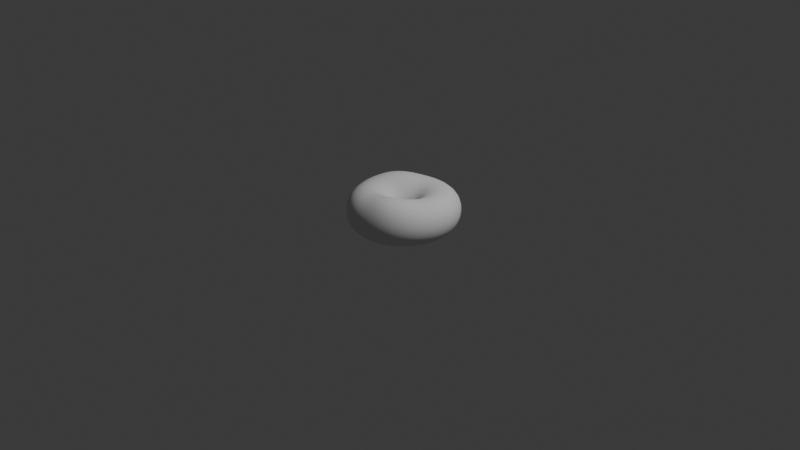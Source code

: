 # Source: Donut.blend  (saved by Blender 4.5.91; exported with 4.5.12 LTS)
import bpy
from mathutils import Matrix  # noqa: F401  (used for matrix-valued properties, if any)

bpy.ops.wm.read_factory_settings(use_empty=True)
scene = bpy.context.scene
scene.name = 'Scene'

# ---- collections
col_collection = bpy.data.collections.new('Collection'); scene.collection.children.link(col_collection)

# ---- world
world_world = bpy.data.worlds.new('World'); scene.world = world_world
world_world.use_nodes = True; world_world.node_tree.nodes.clear()
_N = world_world.node_tree.nodes; _L = world_world.node_tree.links
n0 = _N.new('ShaderNodeOutputWorld'); n0.name = 'World Output'; n0.location = (200, 100)
n1 = _N.new('ShaderNodeBackground'); n1.name = 'Background'; n1.location = (-200, 100)
n1.inputs[0].default_value = (0.05088, 0.05088, 0.05088, 1.0)
_L.new(n1.outputs[0], n0.inputs[0])
n0.is_active_output = True
world_world.color = (0.05088, 0.05088, 0.05088)
world_world.sun_shadow_jitter_overblur = 0.0

# ---- cameras
cam_camera = bpy.data.cameras.new('Camera')
cam_camera.clip_end = 100.0
cam_camera.ortho_scale = 7.314

# ---- lights
light_light = bpy.data.lights.new('Light', 'POINT')
light_light.energy = 1000.0
light_light.shadow_soft_size = 0.1

# ---- meshes
me_torus = bpy.data.meshes.new('Torus')
me_torus.from_pydata([(0.6405, 0.003739, -0.06251), (0.6248, 0.002193, 0.0526), (0.5563, -0.00215, 0.1445), (0.4449, -0.008736, 0.1848), (0.3237, -0.01686, 0.1614), (0.2356, -0.02123, 0.07686), (0.2069, -0.02166, -0.04551), (0.218, -0.01562, -0.1644), (0.2906, -0.008609, -0.2538), (0.4085, -0.003371, -0.2901), (0.5272, 0.000684, -0.2606), (0.6088, 0.003109, -0.1754), (0.638, 0.1008, -0.06116), (0.6235, 0.0945, 0.05407), (0.5564, 0.0765, 0.146), (0.4458, 0.0497, 0.1862), (0.3252, 0.02263, 0.1602), (0.2365, 0.00288, 0.07631), (0.2072, -0.004019, -0.04466), (0.2181, 0.007657, -0.1635), (0.2903, 0.03001, -0.2528), (0.4073, 0.05635, -0.2891), (0.5251, 0.08078, -0.2595), (0.6061, 0.09631, -0.1742), (0.6193, 0.194, -0.05956), (0.6065, 0.1832, 0.05577), (0.5429, 0.1521, 0.1476), (0.4364, 0.106, 0.1876), (0.3192, 0.05919, 0.1614), (0.2331, 0.02546, 0.07676), (0.2046, 0.01292, -0.04374), (0.2142, 0.03008, -0.1626), (0.283, 0.06729, -0.2519), (0.3958, 0.1139, -0.288), (0.5093, 0.1579, -0.2583), (0.5877, 0.186, -0.1728), (0.5847, 0.2806, -0.05778), (0.5744, 0.2656, 0.05764), (0.5163, 0.2225, 0.1494), (0.417, 0.1584, 0.1892), (0.3065, 0.0932, 0.1628), (0.2256, 0.04606, 0.07786), (0.1991, 0.02866, -0.04288), (0.2065, 0.05095, -0.1618), (0.269, 0.1021, -0.2509), (0.3741, 0.1677, -0.287), (0.4802, 0.2298, -0.257), (0.554, 0.2694, -0.1712), (0.5353, 0.3582, -0.0559), (0.5279, 0.3394, 0.05957), (0.4772, 0.2855, 0.1512), (0.3879, 0.2053, 0.1907), (0.2874, 0.1238, 0.1641), (0.2145, 0.06449, 0.07892), (0.1911, 0.0427, -0.04202), (0.1953, 0.06969, -0.161), (0.2488, 0.1336, -0.2501), (0.343, 0.216, -0.2859), (0.4386, 0.2943, -0.2556), (0.506, 0.3441, -0.1695), (0.4721, 0.4245, -0.05406), (0.4683, 0.4024, 0.06146), (0.4266, 0.3394, 0.153), (0.3501, 0.2456, 0.1921), (0.2625, 0.15, 0.1651), (0.2004, 0.08029, 0.07955), (0.1809, 0.05473, -0.04166), (0.1811, 0.08582, -0.161), (0.223, 0.1606, -0.2496), (0.3031, 0.2575, -0.285), (0.3855, 0.3496, -0.2543), (0.4448, 0.408, -0.1679), (0.3968, 0.4777, -0.05239), (0.397, 0.453, 0.06318), (0.3658, 0.3827, 0.1546), (0.3045, 0.2779, 0.1932), (0.2326, 0.1713, 0.1658), (0.184, 0.09303, 0.07939), (0.1693, 0.06449, -0.04229), (0.1645, 0.09884, -0.1614), (0.1922, 0.1825, -0.2494), (0.2557, 0.2911, -0.2843), (0.3223, 0.3941, -0.2531), (0.3718, 0.4594, -0.1664), (0.3111, 0.5165, -0.05102), (0.3156, 0.4899, 0.06458), (0.2962, 0.4142, 0.1559), (0.2522, 0.3016, 0.1941), (0.1983, 0.1869, 0.1662), (0.1655, 0.1022, 0.0789), (0.156, 0.07147, -0.04301), (0.1456, 0.1083, -0.162), (0.1573, 0.1987, -0.2493), (0.202, 0.3157, -0.2838), (0.2507, 0.4266, -0.2521), (0.2891, 0.497, -0.1652), (0.2172, 0.5402, -0.0501), (0.2262, 0.5123, 0.06552), (0.2195, 0.4334, 0.1568), (0.1946, 0.3159, 0.1947), (0.1608, 0.1961, 0.1666), (0.1454, 0.1076, 0.07825), (0.1415, 0.07544, -0.04375), (0.1251, 0.1138, -0.1627), (0.1196, 0.2085, -0.2495), (0.1433, 0.3307, -0.2835), (0.1725, 0.4463, -0.2515), (0.1987, 0.5199, -0.1643), (0.1175, 0.5481, -0.04973), (0.1309, 0.5198, 0.06587), (0.1377, 0.4399, 0.1572), (0.1334, 0.3202, 0.1955), (0.1227, 0.197, 0.1688), (0.1245, 0.1086, 0.07787), (0.1263, 0.07632, -0.04459), (0.1037, 0.1152, -0.1635), (0.0803, 0.2117, -0.2498), (0.08157, 0.3357, -0.2835), (0.09017, 0.4528, -0.2512), (0.103, 0.5275, -0.164), (0.01494, 0.5401, -0.04996), (0.03243, 0.5124, 0.06558), (0.05309, 0.433, 0.1576), (0.07231, 0.3107, 0.2003), (0.08502, 0.1895, 0.1726), (0.1034, 0.1052, 0.07786), (0.1107, 0.07403, -0.04531), (0.0818, 0.1126, -0.1642), (0.04045, 0.2081, -0.2502), (0.01849, 0.3307, -0.2837), (0.005987, 0.4459, -0.2513), (0.00489, 0.5197, -0.1641), (-0.08729, 0.5165, -0.05074), (-0.06588, 0.4898, 0.065), (-0.02897, 0.4083, 0.1629), (0.0128, 0.288, 0.2089), (0.04799, 0.1744, 0.1781), (0.08249, 0.09746, 0.07843), (0.0954, 0.06873, -0.04618), (0.06017, 0.106, -0.165), (0.001297, 0.198, -0.2509), (-0.04392, 0.3156, -0.2842), (-0.07739, 0.4259, -0.2518), (-0.09254, 0.4967, -0.1648), (-0.1857, 0.4776, -0.05196), (-0.1592, 0.4499, 0.06693), (-0.107, 0.3684, 0.1712), (-0.04504, 0.2545, 0.2203), (0.01204, 0.153, 0.1844), (0.06205, 0.08592, 0.07945), (0.08054, 0.0605, -0.04684), (0.03933, 0.09554, -0.1657), (-0.03612, 0.1816, -0.2516), (-0.1037, 0.291, -0.2849), (-0.1573, 0.3932, -0.2527), (-0.1861, 0.459, -0.1659), (-0.2767, 0.4243, -0.05349), (-0.2456, 0.3962, 0.06872), (-0.1813, 0.3181, 0.1795), (-0.1003, 0.2139, 0.2308), (-0.02227, 0.127, 0.19), (0.04276, 0.0712, 0.08025), (0.06666, 0.04967, -0.04752), (0.01981, 0.08163, -0.1663), (-0.07081, 0.1594, -0.2523), (-0.159, 0.2576, -0.2858), (-0.231, 0.3487, -0.2538), (-0.2724, 0.4076, -0.1672), (-0.3571, 0.358, -0.05519), (-0.3239, 0.3326, 0.06826), (-0.2501, 0.2622, 0.1826), (-0.1519, 0.1702, 0.2364), (-0.05412, 0.09812, 0.1932), (0.02494, 0.05388, 0.08083), (0.05401, 0.03652, -0.04796), (0.002255, 0.06472, -0.1669), (-0.1018, 0.1321, -0.253), (-0.2079, 0.2161, -0.2867), (-0.2962, 0.2936, -0.2551), (-0.3487, 0.3437, -0.1688), (-0.4241, 0.2805, -0.05695), (-0.3909, 0.2612, 0.06465), (-0.3107, 0.203, 0.1788), (-0.1983, 0.1262, 0.2343), (-0.08267, 0.06766, 0.1933), (0.009104, 0.0346, 0.08094), (0.04296, 0.02148, -0.04823), (-0.01293, 0.04525, -0.1673), (-0.128, 0.1005, -0.2536), (-0.2487, 0.1678, -0.2877), (-0.3504, 0.2292, -0.2565), (-0.4121, 0.269, -0.1704), (-0.4754, 0.1938, -0.05866), (-0.4427, 0.1819, 0.05948), (-0.3589, 0.1397, 0.1698), (-0.2365, 0.08098, 0.2262), (-0.1066, 0.03633, 0.1901), (-0.004076, 0.01397, 0.08035), (0.03384, 0.005017, -0.04837), (-0.02526, 0.02383, -0.1675), (-0.1487, 0.06549, -0.2542), (-0.2802, 0.1141, -0.2887), (-0.392, 0.1576, -0.2578), (-0.4606, 0.1856, -0.172), (-0.5092, 0.1006, -0.06023), (-0.4762, 0.09445, 0.05575), (-0.3916, 0.07102, 0.1593), (-0.2634, 0.03327, 0.2148), (-0.1244, 0.004307, 0.1843), (-0.01409, -0.007534, 0.07921), (0.02685, -0.01238, -0.0483), (-0.03429, 0.001095, -0.1676), (-0.1631, 0.02813, -0.2547), (-0.3012, 0.05645, -0.2896), (-0.4194, 0.08061, -0.2591), (-0.4924, 0.09608, -0.1734), (-0.5244, 0.00355, -0.06162), (-0.4912, 0.002083, 0.05348), (-0.4069, -0.003169, 0.1506), (-0.2776, -0.01731, 0.2029), (-0.135, -0.0284, 0.1772), (-0.02039, -0.02946, 0.07772), (0.02225, -0.03017, -0.04809), (-0.03965, -0.02226, -0.1677), (-0.1706, -0.01046, -0.2551), (-0.3111, -0.003277, -0.2905), (-0.4318, 0.0006769, -0.2602), (-0.5066, 0.002965, -0.1747), (-0.5206, -0.09425, -0.06276), (-0.4883, -0.09105, 0.05192), (-0.4044, -0.08177, 0.146), (-0.2788, -0.07045, 0.1929), (-0.1376, -0.06163, 0.1699), (-0.02244, -0.05138, 0.07599), (0.02037, -0.04783, -0.04786), (-0.04107, -0.04554, -0.1677), (-0.171, -0.04913, -0.2555), (-0.3095, -0.06331, -0.2912), (-0.4288, -0.07978, -0.2611), (-0.5027, -0.09086, -0.1757), (-0.4982, -0.1898, -0.06367), (-0.4677, -0.182, 0.05092), (-0.3866, -0.1593, 0.1431), (-0.2668, -0.1254, 0.1866), (-0.1322, -0.09501, 0.1637), (-0.01981, -0.07285, 0.07415), (0.02171, -0.06472, -0.04814), (-0.03835, -0.06799, -0.1679), (-0.1642, -0.08671, -0.2559), (-0.2966, -0.1218, -0.2919), (-0.4106, -0.1583, -0.2619), (-0.481, -0.1825, -0.1765), (-0.4579, -0.28, -0.06433), (-0.4299, -0.268, 0.05016), (-0.3549, -0.2324, 0.1418), (-0.243, -0.1794, 0.1835), (-0.1191, -0.1279, 0.1595), (-0.01279, -0.09339, 0.07275), (0.02617, -0.0804, -0.04871), (-0.03154, -0.08896, -0.1682), (-0.1504, -0.122, -0.2563), (-0.2729, -0.1769, -0.2924), (-0.3779, -0.2323, -0.2624), (-0.4423, -0.2689, -0.1771), (-0.4014, -0.3621, -0.06478), (-0.3765, -0.346, 0.04961), (-0.31, -0.2989, 0.1411), (-0.2098, -0.2285, 0.1817), (-0.09892, -0.159, 0.1574), (-0.002033, -0.1119, 0.07159), (0.03342, -0.09446, -0.0492), (-0.02091, -0.1078, -0.1685), (-0.13, -0.154, -0.2566), (-0.2391, -0.2269, -0.2929), (-0.3318, -0.2995, -0.2628), (-0.3881, -0.3475, -0.1775), (-0.3305, -0.4332, -0.06505), (-0.3093, -0.4138, 0.04924), (-0.2531, -0.3566, 0.1405), (-0.168, -0.2711, 0.181), (-0.0733, -0.186, 0.1561), (0.01178, -0.1281, 0.07107), (0.04324, -0.1065, -0.0496), (-0.006796, -0.1241, -0.1688), (-0.1038, -0.1817, -0.2569), (-0.1963, -0.2702, -0.2932), (-0.274, -0.3578, -0.2631), (-0.3202, -0.4157, -0.1778), (-0.2477, -0.4912, -0.06519), (-0.2305, -0.4689, 0.04901), (-0.1861, -0.4034, 0.1401), (-0.1187, -0.3058, 0.1805), (-0.04393, -0.2093, 0.1577), (0.02782, -0.1417, 0.07199), (0.05529, -0.1161, -0.04987), (0.01033, -0.1371, -0.1689), (-0.07248, -0.2041, -0.2571), (-0.1462, -0.3054, -0.2934), (-0.2063, -0.4053, -0.2633), (-0.2409, -0.4712, -0.1779), (-0.1558, -0.534, -0.06525), (-0.1429, -0.5097, 0.04888), (-0.1113, -0.4381, 0.1399), (-0.06375, -0.3329, 0.1822), (-0.01139, -0.2287, 0.1622), (0.04591, -0.1524, 0.07397), (0.06921, -0.123, -0.05001), (0.02991, -0.1466, -0.169), (-0.03712, -0.2206, -0.2573), (-0.0901, -0.3315, -0.2936), (-0.1311, -0.4403, -0.2634), (-0.1529, -0.5122, -0.178), (-0.05775, -0.5602, -0.06527), (-0.04916, -0.5347, 0.04882), (-0.03136, -0.4601, 0.1409), (-0.006025, -0.3543, 0.1898), (0.024, -0.2433, 0.1688), (0.06569, -0.1597, 0.07664), (0.08453, -0.127, -0.05), (0.05133, -0.1522, -0.169), (0.001184, -0.2307, -0.2573), (-0.02996, -0.3474, -0.2937), (-0.05061, -0.4619, -0.2635), (-0.05906, -0.5374, -0.178), (0.04335, -0.5691, -0.0653), (0.04762, -0.5431, 0.04881), (0.04974, -0.4731, 0.1486), (0.05315, -0.368, 0.2012), (0.06174, -0.2522, 0.1765), (0.08674, -0.1631, 0.07958), (0.1008, -0.128, -0.04981), (0.07389, -0.1537, -0.1689), (0.04125, -0.234, -0.2574), (0.03238, -0.3528, -0.2938), (0.03255, -0.4692, -0.2635), (0.03774, -0.5459, -0.178), (0.1445, -0.5602, -0.06532), (0.1437, -0.5373, 0.05213), (0.1303, -0.4747, 0.1602), (0.1126, -0.3718, 0.2137), (0.1009, -0.254, 0.1836), (0.1086, -0.1623, 0.08231), (0.1174, -0.126, -0.04936), (0.09689, -0.1512, -0.1687), (0.08184, -0.2304, -0.2573), (0.09502, -0.3475, -0.2937), (0.1159, -0.462, -0.2636), (0.1345, -0.5374, -0.178), (0.2425, -0.534, -0.06535), (0.2366, -0.5164, 0.05744), (0.2093, -0.4613, 0.1708), (0.1713, -0.3635, 0.224), (0.14, -0.2478, 0.1889), (0.1307, -0.157, 0.0844), (0.1338, -0.1209, -0.04879), (0.1196, -0.1445, -0.1684), (0.1218, -0.2201, -0.2572), (0.1561, -0.3315, -0.2937), (0.1968, -0.4406, -0.2635), (0.2284, -0.5123, -0.178), (0.3345, -0.4912, -0.06523), (0.3247, -0.4778, 0.06025), (0.2853, -0.4299, 0.1754), (0.2285, -0.3409, 0.2285), (0.1781, -0.2328, 0.191), (0.1524, -0.1472, 0.0854), (0.1497, -0.1129, -0.04829), (0.1414, -0.1341, -0.1681), (0.1598, -0.2034, -0.2571), (0.2137, -0.3055, -0.2935), (0.273, -0.4056, -0.2635), (0.3166, -0.4713, -0.1781), (0.4181, -0.4332, -0.06531), (0.4058, -0.421, 0.05849), (0.3567, -0.3798, 0.1717), (0.2832, -0.3031, 0.2246), (0.2141, -0.2091, 0.1894), (0.1731, -0.133, 0.08524), (0.1645, -0.102, -0.04796), (0.1615, -0.1201, -0.1677), (0.1947, -0.1807, -0.2568), (0.2663, -0.2703, -0.2932), (0.3422, -0.3582, -0.2633), (0.3966, -0.4158, -0.178), (0.4908, -0.362, -0.0652), (0.4772, -0.3492, 0.05361), (0.4207, -0.3142, 0.1619), (0.3331, -0.2531, 0.2149), (0.2469, -0.1779, 0.1847), (0.1919, -0.115, 0.08413), (0.1777, -0.08878, -0.04765), (0.1793, -0.103, -0.1672), (0.2253, -0.1528, -0.2564), (0.3123, -0.227, -0.2929), (0.4025, -0.2999, -0.2631), (0.4661, -0.3476, -0.1779), (0.5507, -0.2799, -0.06489), (0.5361, -0.2679, 0.04998), (0.4745, -0.2389, 0.1507), (0.376, -0.1947, 0.203), (0.2753, -0.141, 0.1781), (0.208, -0.09393, 0.08238), (0.1889, -0.07354, -0.04738), (0.1942, -0.08343, -0.1666), (0.2509, -0.1206, -0.2559), (0.3504, -0.177, -0.2924), (0.4524, -0.2326, -0.2627), (0.5235, -0.269, -0.1776), (0.5963, -0.1896, -0.06437), (0.5807, -0.1818, 0.05044), (0.5157, -0.1597, 0.1434), (0.4099, -0.1322, 0.1924), (0.2982, -0.1005, 0.1712), (0.2211, -0.07058, 0.08016), (0.1977, -0.05689, -0.04699), (0.2059, -0.06186, -0.166), (0.2706, -0.08512, -0.2553), (0.3797, -0.1219, -0.2917), (0.4903, -0.1585, -0.2622), (0.567, -0.1825, -0.1771), (0.6265, -0.09408, -0.06358), (0.6105, -0.09088, 0.05138), (0.5428, -0.08141, 0.1432), (0.4332, -0.06912, 0.1857), (0.3145, -0.05846, 0.1652), (0.2304, -0.04602, 0.07819), (0.2037, -0.03947, -0.04626), (0.2139, -0.03902, -0.1652), (0.284, -0.04738, -0.2546), (0.3992, -0.0634, -0.291), (0.5155, -0.0799, -0.2614), (0.5957, -0.09079, -0.1764)], [], [(0, 12, 13, 1), (1, 13, 14, 2), (2, 14, 15, 3), (3, 15, 16, 4), (4, 16, 17, 5), (5, 17, 18, 6), (6, 18, 19, 7), (7, 19, 20, 8), (8, 20, 21, 9), (9, 21, 22, 10), (10, 22, 23, 11), (11, 23, 12, 0), (12, 24, 25, 13), (13, 25, 26, 14), (14, 26, 27, 15), (15, 27, 28, 16), (16, 28, 29, 17), (17, 29, 30, 18), (18, 30, 31, 19), (19, 31, 32, 20), (20, 32, 33, 21), (21, 33, 34, 22), (22, 34, 35, 23), (23, 35, 24, 12), (24, 36, 37, 25), (25, 37, 38, 26), (26, 38, 39, 27), (27, 39, 40, 28), (28, 40, 41, 29), (29, 41, 42, 30), (30, 42, 43, 31), (31, 43, 44, 32), (32, 44, 45, 33), (33, 45, 46, 34), (34, 46, 47, 35), (35, 47, 36, 24), (36, 48, 49, 37), (37, 49, 50, 38), (38, 50, 51, 39), (39, 51, 52, 40), (40, 52, 53, 41), (41, 53, 54, 42), (42, 54, 55, 43), (43, 55, 56, 44), (44, 56, 57, 45), (45, 57, 58, 46), (46, 58, 59, 47), (47, 59, 48, 36), (48, 60, 61, 49), (49, 61, 62, 50), (50, 62, 63, 51), (51, 63, 64, 52), (52, 64, 65, 53), (53, 65, 66, 54), (54, 66, 67, 55), (55, 67, 68, 56), (56, 68, 69, 57), (57, 69, 70, 58), (58, 70, 71, 59), (59, 71, 60, 48), (60, 72, 73, 61), (61, 73, 74, 62), (62, 74, 75, 63), (63, 75, 76, 64), (64, 76, 77, 65), (65, 77, 78, 66), (66, 78, 79, 67), (67, 79, 80, 68), (68, 80, 81, 69), (69, 81, 82, 70), (70, 82, 83, 71), (71, 83, 72, 60), (72, 84, 85, 73), (73, 85, 86, 74), (74, 86, 87, 75), (75, 87, 88, 76), (76, 88, 89, 77), (77, 89, 90, 78), (78, 90, 91, 79), (79, 91, 92, 80), (80, 92, 93, 81), (81, 93, 94, 82), (82, 94, 95, 83), (83, 95, 84, 72), (84, 96, 97, 85), (85, 97, 98, 86), (86, 98, 99, 87), (87, 99, 100, 88), (88, 100, 101, 89), (89, 101, 102, 90), (90, 102, 103, 91), (91, 103, 104, 92), (92, 104, 105, 93), (93, 105, 106, 94), (94, 106, 107, 95), (95, 107, 96, 84), (96, 108, 109, 97), (97, 109, 110, 98), (98, 110, 111, 99), (99, 111, 112, 100), (100, 112, 113, 101), (101, 113, 114, 102), (102, 114, 115, 103), (103, 115, 116, 104), (104, 116, 117, 105), (105, 117, 118, 106), (106, 118, 119, 107), (107, 119, 108, 96), (108, 120, 121, 109), (109, 121, 122, 110), (110, 122, 123, 111), (111, 123, 124, 112), (112, 124, 125, 113), (113, 125, 126, 114), (114, 126, 127, 115), (115, 127, 128, 116), (116, 128, 129, 117), (117, 129, 130, 118), (118, 130, 131, 119), (119, 131, 120, 108), (120, 132, 133, 121), (121, 133, 134, 122), (122, 134, 135, 123), (123, 135, 136, 124), (124, 136, 137, 125), (125, 137, 138, 126), (126, 138, 139, 127), (127, 139, 140, 128), (128, 140, 141, 129), (129, 141, 142, 130), (130, 142, 143, 131), (131, 143, 132, 120), (132, 144, 145, 133), (133, 145, 146, 134), (134, 146, 147, 135), (135, 147, 148, 136), (136, 148, 149, 137), (137, 149, 150, 138), (138, 150, 151, 139), (139, 151, 152, 140), (140, 152, 153, 141), (141, 153, 154, 142), (142, 154, 155, 143), (143, 155, 144, 132), (144, 156, 157, 145), (145, 157, 158, 146), (146, 158, 159, 147), (147, 159, 160, 148), (148, 160, 161, 149), (149, 161, 162, 150), (150, 162, 163, 151), (151, 163, 164, 152), (152, 164, 165, 153), (153, 165, 166, 154), (154, 166, 167, 155), (155, 167, 156, 144), (156, 168, 169, 157), (157, 169, 170, 158), (158, 170, 171, 159), (159, 171, 172, 160), (160, 172, 173, 161), (161, 173, 174, 162), (162, 174, 175, 163), (163, 175, 176, 164), (164, 176, 177, 165), (165, 177, 178, 166), (166, 178, 179, 167), (167, 179, 168, 156), (168, 180, 181, 169), (169, 181, 182, 170), (170, 182, 183, 171), (171, 183, 184, 172), (172, 184, 185, 173), (173, 185, 186, 174), (174, 186, 187, 175), (175, 187, 188, 176), (176, 188, 189, 177), (177, 189, 190, 178), (178, 190, 191, 179), (179, 191, 180, 168), (180, 192, 193, 181), (181, 193, 194, 182), (182, 194, 195, 183), (183, 195, 196, 184), (184, 196, 197, 185), (185, 197, 198, 186), (186, 198, 199, 187), (187, 199, 200, 188), (188, 200, 201, 189), (189, 201, 202, 190), (190, 202, 203, 191), (191, 203, 192, 180), (192, 204, 205, 193), (193, 205, 206, 194), (194, 206, 207, 195), (195, 207, 208, 196), (196, 208, 209, 197), (197, 209, 210, 198), (198, 210, 211, 199), (199, 211, 212, 200), (200, 212, 213, 201), (201, 213, 214, 202), (202, 214, 215, 203), (203, 215, 204, 192), (204, 216, 217, 205), (205, 217, 218, 206), (206, 218, 219, 207), (207, 219, 220, 208), (208, 220, 221, 209), (209, 221, 222, 210), (210, 222, 223, 211), (211, 223, 224, 212), (212, 224, 225, 213), (213, 225, 226, 214), (214, 226, 227, 215), (215, 227, 216, 204), (216, 228, 229, 217), (217, 229, 230, 218), (218, 230, 231, 219), (219, 231, 232, 220), (220, 232, 233, 221), (221, 233, 234, 222), (222, 234, 235, 223), (223, 235, 236, 224), (224, 236, 237, 225), (225, 237, 238, 226), (226, 238, 239, 227), (227, 239, 228, 216), (228, 240, 241, 229), (229, 241, 242, 230), (230, 242, 243, 231), (231, 243, 244, 232), (232, 244, 245, 233), (233, 245, 246, 234), (234, 246, 247, 235), (235, 247, 248, 236), (236, 248, 249, 237), (237, 249, 250, 238), (238, 250, 251, 239), (239, 251, 240, 228), (240, 252, 253, 241), (241, 253, 254, 242), (242, 254, 255, 243), (243, 255, 256, 244), (244, 256, 257, 245), (245, 257, 258, 246), (246, 258, 259, 247), (247, 259, 260, 248), (248, 260, 261, 249), (249, 261, 262, 250), (250, 262, 263, 251), (251, 263, 252, 240), (252, 264, 265, 253), (253, 265, 266, 254), (254, 266, 267, 255), (255, 267, 268, 256), (256, 268, 269, 257), (257, 269, 270, 258), (258, 270, 271, 259), (259, 271, 272, 260), (260, 272, 273, 261), (261, 273, 274, 262), (262, 274, 275, 263), (263, 275, 264, 252), (264, 276, 277, 265), (265, 277, 278, 266), (266, 278, 279, 267), (267, 279, 280, 268), (268, 280, 281, 269), (269, 281, 282, 270), (270, 282, 283, 271), (271, 283, 284, 272), (272, 284, 285, 273), (273, 285, 286, 274), (274, 286, 287, 275), (275, 287, 276, 264), (276, 288, 289, 277), (277, 289, 290, 278), (278, 290, 291, 279), (279, 291, 292, 280), (280, 292, 293, 281), (281, 293, 294, 282), (282, 294, 295, 283), (283, 295, 296, 284), (284, 296, 297, 285), (285, 297, 298, 286), (286, 298, 299, 287), (287, 299, 288, 276), (288, 300, 301, 289), (289, 301, 302, 290), (290, 302, 303, 291), (291, 303, 304, 292), (292, 304, 305, 293), (293, 305, 306, 294), (294, 306, 307, 295), (295, 307, 308, 296), (296, 308, 309, 297), (297, 309, 310, 298), (298, 310, 311, 299), (299, 311, 300, 288), (300, 312, 313, 301), (301, 313, 314, 302), (302, 314, 315, 303), (303, 315, 316, 304), (304, 316, 317, 305), (305, 317, 318, 306), (306, 318, 319, 307), (307, 319, 320, 308), (308, 320, 321, 309), (309, 321, 322, 310), (310, 322, 323, 311), (311, 323, 312, 300), (312, 324, 325, 313), (313, 325, 326, 314), (314, 326, 327, 315), (315, 327, 328, 316), (316, 328, 329, 317), (317, 329, 330, 318), (318, 330, 331, 319), (319, 331, 332, 320), (320, 332, 333, 321), (321, 333, 334, 322), (322, 334, 335, 323), (323, 335, 324, 312), (324, 336, 337, 325), (325, 337, 338, 326), (326, 338, 339, 327), (327, 339, 340, 328), (328, 340, 341, 329), (329, 341, 342, 330), (330, 342, 343, 331), (331, 343, 344, 332), (332, 344, 345, 333), (333, 345, 346, 334), (334, 346, 347, 335), (335, 347, 336, 324), (336, 348, 349, 337), (337, 349, 350, 338), (338, 350, 351, 339), (339, 351, 352, 340), (340, 352, 353, 341), (341, 353, 354, 342), (342, 354, 355, 343), (343, 355, 356, 344), (344, 356, 357, 345), (345, 357, 358, 346), (346, 358, 359, 347), (347, 359, 348, 336), (348, 360, 361, 349), (349, 361, 362, 350), (350, 362, 363, 351), (351, 363, 364, 352), (352, 364, 365, 353), (353, 365, 366, 354), (354, 366, 367, 355), (355, 367, 368, 356), (356, 368, 369, 357), (357, 369, 370, 358), (358, 370, 371, 359), (359, 371, 360, 348), (360, 372, 373, 361), (361, 373, 374, 362), (362, 374, 375, 363), (363, 375, 376, 364), (364, 376, 377, 365), (365, 377, 378, 366), (366, 378, 379, 367), (367, 379, 380, 368), (368, 380, 381, 369), (369, 381, 382, 370), (370, 382, 383, 371), (371, 383, 372, 360), (372, 384, 385, 373), (373, 385, 386, 374), (374, 386, 387, 375), (375, 387, 388, 376), (376, 388, 389, 377), (377, 389, 390, 378), (378, 390, 391, 379), (379, 391, 392, 380), (380, 392, 393, 381), (381, 393, 394, 382), (382, 394, 395, 383), (383, 395, 384, 372), (384, 396, 397, 385), (385, 397, 398, 386), (386, 398, 399, 387), (387, 399, 400, 388), (388, 400, 401, 389), (389, 401, 402, 390), (390, 402, 403, 391), (391, 403, 404, 392), (392, 404, 405, 393), (393, 405, 406, 394), (394, 406, 407, 395), (395, 407, 396, 384), (396, 408, 409, 397), (397, 409, 410, 398), (398, 410, 411, 399), (399, 411, 412, 400), (400, 412, 413, 401), (401, 413, 414, 402), (402, 414, 415, 403), (403, 415, 416, 404), (404, 416, 417, 405), (405, 417, 418, 406), (406, 418, 419, 407), (407, 419, 408, 396), (408, 420, 421, 409), (409, 421, 422, 410), (410, 422, 423, 411), (411, 423, 424, 412), (412, 424, 425, 413), (413, 425, 426, 414), (414, 426, 427, 415), (415, 427, 428, 416), (416, 428, 429, 417), (417, 429, 430, 418), (418, 430, 431, 419), (419, 431, 420, 408), (420, 0, 1, 421), (421, 1, 2, 422), (422, 2, 3, 423), (423, 3, 4, 424), (424, 4, 5, 425), (425, 5, 6, 426), (426, 6, 7, 427), (427, 7, 8, 428), (428, 8, 9, 429), (429, 9, 10, 430), (430, 10, 11, 431), (431, 11, 0, 420)])
me_torus.polygons.foreach_set('use_smooth', [True] * 432)
_uv = me_torus.uv_layers.new(name='UVMap')
_uv.uv.foreach_set('vector', [0.5, 0.5, 0.5278, 0.5, 0.5278, 0.5833, 0.5, 0.5833, 0.5, 0.5833, 0.5278, 0.5833, 0.5278, 0.6667, 0.5, 0.6667, 0.5, 0.6667, 0.5278, 0.6667, 0.5278, 0.75, 0.5, 0.75, 0.5, 0.75, 0.5278, 0.75, 0.5278, 0.8333, 0.5, 0.8333, 0.5, 0.8333, 0.5278, 0.8333, 0.5278, 0.9167, 0.5, 0.9167, 0.5, 0.9167, 0.5278, 0.9167, 0.5278, 1.0, 0.5, 1.0, 0.5, 2.22e-16, 0.5278, 2.22e-16, 0.5278, 0.08333, 0.5, 0.08333, 0.5, 0.08333, 0.5278, 0.08333, 0.5278, 0.1667, 0.5, 0.1667, 0.5, 0.1667, 0.5278, 0.1667, 0.5278, 0.25, 0.5, 0.25, 0.5, 0.25, 0.5278, 0.25, 0.5278, 0.3333, 0.5, 0.3333, 0.5, 0.3333, 0.5278, 0.3333, 0.5278, 0.4167, 0.5, 0.4167, 0.5, 0.4167, 0.5278, 0.4167, 0.5278, 0.5, 0.5, 0.5, 0.5278, 0.5, 0.5556, 0.5, 0.5556, 0.5833, 0.5278, 0.5833, 0.5278, 0.5833, 0.5556, 0.5833, 0.5556, 0.6667, 0.5278, 0.6667, 0.5278, 0.6667, 0.5556, 0.6667, 0.5556, 0.75, 0.5278, 0.75, 0.5278, 0.75, 0.5556, 0.75, 0.5556, 0.8333, 0.5278, 0.8333, 0.5278, 0.8333, 0.5556, 0.8333, 0.5556, 0.9167, 0.5278, 0.9167, 0.5278, 0.9167, 0.5556, 0.9167, 0.5556, 1.0, 0.5278, 1.0, 0.5278, 2.22e-16, 0.5556, 2.22e-16, 0.5556, 0.08333, 0.5278, 0.08333, 0.5278, 0.08333, 0.5556, 0.08333, 0.5556, 0.1667, 0.5278, 0.1667, 0.5278, 0.1667, 0.5556, 0.1667, 0.5556, 0.25, 0.5278, 0.25, 0.5278, 0.25, 0.5556, 0.25, 0.5556, 0.3333, 0.5278, 0.3333, 0.5278, 0.3333, 0.5556, 0.3333, 0.5556, 0.4167, 0.5278, 0.4167, 0.5278, 0.4167, 0.5556, 0.4167, 0.5556, 0.5, 0.5278, 0.5, 0.5556, 0.5, 0.5833, 0.5, 0.5833, 0.5833, 0.5556, 0.5833, 0.5556, 0.5833, 0.5833, 0.5833, 0.5833, 0.6667, 0.5556, 0.6667, 0.5556, 0.6667, 0.5833, 0.6667, 0.5833, 0.75, 0.5556, 0.75, 0.5556, 0.75, 0.5833, 0.75, 0.5833, 0.8333, 0.5556, 0.8333, 0.5556, 0.8333, 0.5833, 0.8333, 0.5833, 0.9167, 0.5556, 0.9167, 0.5556, 0.9167, 0.5833, 0.9167, 0.5833, 1.0, 0.5556, 1.0, 0.5556, 2.22e-16, 0.5833, 2.22e-16, 0.5833, 0.08333, 0.5556, 0.08333, 0.5556, 0.08333, 0.5833, 0.08333, 0.5833, 0.1667, 0.5556, 0.1667, 0.5556, 0.1667, 0.5833, 0.1667, 0.5833, 0.25, 0.5556, 0.25, 0.5556, 0.25, 0.5833, 0.25, 0.5833, 0.3333, 0.5556, 0.3333, 0.5556, 0.3333, 0.5833, 0.3333, 0.5833, 0.4167, 0.5556, 0.4167, 0.5556, 0.4167, 0.5833, 0.4167, 0.5833, 0.5, 0.5556, 0.5, 0.5833, 0.5, 0.6111, 0.5, 0.6111, 0.5833, 0.5833, 0.5833, 0.5833, 0.5833, 0.6111, 0.5833, 0.6111, 0.6667, 0.5833, 0.6667, 0.5833, 0.6667, 0.6111, 0.6667, 0.6111, 0.75, 0.5833, 0.75, 0.5833, 0.75, 0.6111, 0.75, 0.6111, 0.8333, 0.5833, 0.8333, 0.5833, 0.8333, 0.6111, 0.8333, 0.6111, 0.9167, 0.5833, 0.9167, 0.5833, 0.9167, 0.6111, 0.9167, 0.6111, 1.0, 0.5833, 1.0, 0.5833, 2.22e-16, 0.6111, 2.22e-16, 0.6111, 0.08333, 0.5833, 0.08333, 0.5833, 0.08333, 0.6111, 0.08333, 0.6111, 0.1667, 0.5833, 0.1667, 0.5833, 0.1667, 0.6111, 0.1667, 0.6111, 0.25, 0.5833, 0.25, 0.5833, 0.25, 0.6111, 0.25, 0.6111, 0.3333, 0.5833, 0.3333, 0.5833, 0.3333, 0.6111, 0.3333, 0.6111, 0.4167, 0.5833, 0.4167, 0.5833, 0.4167, 0.6111, 0.4167, 0.6111, 0.5, 0.5833, 0.5, 0.6111, 0.5, 0.6389, 0.5, 0.6389, 0.5833, 0.6111, 0.5833, 0.6111, 0.5833, 0.6389, 0.5833, 0.6389, 0.6667, 0.6111, 0.6667, 0.6111, 0.6667, 0.6389, 0.6667, 0.6389, 0.75, 0.6111, 0.75, 0.6111, 0.75, 0.6389, 0.75, 0.6389, 0.8333, 0.6111, 0.8333, 0.6111, 0.8333, 0.6389, 0.8333, 0.6389, 0.9167, 0.6111, 0.9167, 0.6111, 0.9167, 0.6389, 0.9167, 0.6389, 1.0, 0.6111, 1.0, 0.6111, 2.22e-16, 0.6389, 2.22e-16, 0.6389, 0.08333, 0.6111, 0.08333, 0.6111, 0.08333, 0.6389, 0.08333, 0.6389, 0.1667, 0.6111, 0.1667, 0.6111, 0.1667, 0.6389, 0.1667, 0.6389, 0.25, 0.6111, 0.25, 0.6111, 0.25, 0.6389, 0.25, 0.6389, 0.3333, 0.6111, 0.3333, 0.6111, 0.3333, 0.6389, 0.3333, 0.6389, 0.4167, 0.6111, 0.4167, 0.6111, 0.4167, 0.6389, 0.4167, 0.6389, 0.5, 0.6111, 0.5, 0.6389, 0.5, 0.6667, 0.5, 0.6667, 0.5833, 0.6389, 0.5833, 0.6389, 0.5833, 0.6667, 0.5833, 0.6667, 0.6667, 0.6389, 0.6667, 0.6389, 0.6667, 0.6667, 0.6667, 0.6667, 0.75, 0.6389, 0.75, 0.6389, 0.75, 0.6667, 0.75, 0.6667, 0.8333, 0.6389, 0.8333, 0.6389, 0.8333, 0.6667, 0.8333, 0.6667, 0.9167, 0.6389, 0.9167, 0.6389, 0.9167, 0.6667, 0.9167, 0.6667, 1.0, 0.6389, 1.0, 0.6389, 2.22e-16, 0.6667, 2.22e-16, 0.6667, 0.08333, 0.6389, 0.08333, 0.6389, 0.08333, 0.6667, 0.08333, 0.6667, 0.1667, 0.6389, 0.1667, 0.6389, 0.1667, 0.6667, 0.1667, 0.6667, 0.25, 0.6389, 0.25, 0.6389, 0.25, 0.6667, 0.25, 0.6667, 0.3333, 0.6389, 0.3333, 0.6389, 0.3333, 0.6667, 0.3333, 0.6667, 0.4167, 0.6389, 0.4167, 0.6389, 0.4167, 0.6667, 0.4167, 0.6667, 0.5, 0.6389, 0.5, 0.6667, 0.5, 0.6944, 0.5, 0.6944, 0.5833, 0.6667, 0.5833, 0.6667, 0.5833, 0.6944, 0.5833, 0.6944, 0.6667, 0.6667, 0.6667, 0.6667, 0.6667, 0.6944, 0.6667, 0.6944, 0.75, 0.6667, 0.75, 0.6667, 0.75, 0.6944, 0.75, 0.6944, 0.8333, 0.6667, 0.8333, 0.6667, 0.8333, 0.6944, 0.8333, 0.6944, 0.9167, 0.6667, 0.9167, 0.6667, 0.9167, 0.6944, 0.9167, 0.6944, 1.0, 0.6667, 1.0, 0.6667, 2.22e-16, 0.6944, 2.22e-16, 0.6944, 0.08333, 0.6667, 0.08333, 0.6667, 0.08333, 0.6944, 0.08333, 0.6944, 0.1667, 0.6667, 0.1667, 0.6667, 0.1667, 0.6944, 0.1667, 0.6944, 0.25, 0.6667, 0.25, 0.6667, 0.25, 0.6944, 0.25, 0.6944, 0.3333, 0.6667, 0.3333, 0.6667, 0.3333, 0.6944, 0.3333, 0.6944, 0.4167, 0.6667, 0.4167, 0.6667, 0.4167, 0.6944, 0.4167, 0.6944, 0.5, 0.6667, 0.5, 0.6944, 0.5, 0.7222, 0.5, 0.7222, 0.5833, 0.6944, 0.5833, 0.6944, 0.5833, 0.7222, 0.5833, 0.7222, 0.6667, 0.6944, 0.6667, 0.6944, 0.6667, 0.7222, 0.6667, 0.7222, 0.75, 0.6944, 0.75, 0.6944, 0.75, 0.7222, 0.75, 0.7222, 0.8333, 0.6944, 0.8333, 0.6944, 0.8333, 0.7222, 0.8333, 0.7222, 0.9167, 0.6944, 0.9167, 0.6944, 0.9167, 0.7222, 0.9167, 0.7222, 1.0, 0.6944, 1.0, 0.6944, 2.22e-16, 0.7222, 2.22e-16, 0.7222, 0.08333, 0.6944, 0.08333, 0.6944, 0.08333, 0.7222, 0.08333, 0.7222, 0.1667, 0.6944, 0.1667, 0.6944, 0.1667, 0.7222, 0.1667, 0.7222, 0.25, 0.6944, 0.25, 0.6944, 0.25, 0.7222, 0.25, 0.7222, 0.3333, 0.6944, 0.3333, 0.6944, 0.3333, 0.7222, 0.3333, 0.7222, 0.4167, 0.6944, 0.4167, 0.6944, 0.4167, 0.7222, 0.4167, 0.7222, 0.5, 0.6944, 0.5, 0.7222, 0.5, 0.75, 0.5, 0.75, 0.5833, 0.7222, 0.5833, 0.7222, 0.5833, 0.75, 0.5833, 0.75, 0.6667, 0.7222, 0.6667, 0.7222, 0.6667, 0.75, 0.6667, 0.75, 0.75, 0.7222, 0.75, 0.7222, 0.75, 0.75, 0.75, 0.75, 0.8333, 0.7222, 0.8333, 0.7222, 0.8333, 0.75, 0.8333, 0.75, 0.9167, 0.7222, 0.9167, 0.7222, 0.9167, 0.75, 0.9167, 0.75, 1.0, 0.7222, 1.0, 0.7222, 2.22e-16, 0.75, 2.22e-16, 0.75, 0.08333, 0.7222, 0.08333, 0.7222, 0.08333, 0.75, 0.08333, 0.75, 0.1667, 0.7222, 0.1667, 0.7222, 0.1667, 0.75, 0.1667, 0.75, 0.25, 0.7222, 0.25, 0.7222, 0.25, 0.75, 0.25, 0.75, 0.3333, 0.7222, 0.3333, 0.7222, 0.3333, 0.75, 0.3333, 0.75, 0.4167, 0.7222, 0.4167, 0.7222, 0.4167, 0.75, 0.4167, 0.75, 0.5, 0.7222, 0.5, 0.75, 0.5, 0.7778, 0.5, 0.7778, 0.5833, 0.75, 0.5833, 0.75, 0.5833, 0.7778, 0.5833, 0.7778, 0.6667, 0.75, 0.6667, 0.75, 0.6667, 0.7778, 0.6667, 0.7778, 0.75, 0.75, 0.75, 0.75, 0.75, 0.7778, 0.75, 0.7778, 0.8333, 0.75, 0.8333, 0.75, 0.8333, 0.7778, 0.8333, 0.7778, 0.9167, 0.75, 0.9167, 0.75, 0.9167, 0.7778, 0.9167, 0.7778, 1.0, 0.75, 1.0, 0.75, 2.22e-16, 0.7778, 2.22e-16, 0.7778, 0.08333, 0.75, 0.08333, 0.75, 0.08333, 0.7778, 0.08333, 0.7778, 0.1667, 0.75, 0.1667, 0.75, 0.1667, 0.7778, 0.1667, 0.7778, 0.25, 0.75, 0.25, 0.75, 0.25, 0.7778, 0.25, 0.7778, 0.3333, 0.75, 0.3333, 0.75, 0.3333, 0.7778, 0.3333, 0.7778, 0.4167, 0.75, 0.4167, 0.75, 0.4167, 0.7778, 0.4167, 0.7778, 0.5, 0.75, 0.5, 0.7778, 0.5, 0.8056, 0.5, 0.8056, 0.5833, 0.7778, 0.5833, 0.7778, 0.5833, 0.8056, 0.5833, 0.8056, 0.6667, 0.7778, 0.6667, 0.7778, 0.6667, 0.8056, 0.6667, 0.8056, 0.75, 0.7778, 0.75, 0.7778, 0.75, 0.8056, 0.75, 0.8056, 0.8333, 0.7778, 0.8333, 0.7778, 0.8333, 0.8056, 0.8333, 0.8056, 0.9167, 0.7778, 0.9167, 0.7778, 0.9167, 0.8056, 0.9167, 0.8056, 1.0, 0.7778, 1.0, 0.7778, 2.22e-16, 0.8056, 2.22e-16, 0.8056, 0.08333, 0.7778, 0.08333, 0.7778, 0.08333, 0.8056, 0.08333, 0.8056, 0.1667, 0.7778, 0.1667, 0.7778, 0.1667, 0.8056, 0.1667, 0.8056, 0.25, 0.7778, 0.25, 0.7778, 0.25, 0.8056, 0.25, 0.8056, 0.3333, 0.7778, 0.3333, 0.7778, 0.3333, 0.8056, 0.3333, 0.8056, 0.4167, 0.7778, 0.4167, 0.7778, 0.4167, 0.8056, 0.4167, 0.8056, 0.5, 0.7778, 0.5, 0.8056, 0.5, 0.8333, 0.5, 0.8333, 0.5833, 0.8056, 0.5833, 0.8056, 0.5833, 0.8333, 0.5833, 0.8333, 0.6667, 0.8056, 0.6667, 0.8056, 0.6667, 0.8333, 0.6667, 0.8333, 0.75, 0.8056, 0.75, 0.8056, 0.75, 0.8333, 0.75, 0.8333, 0.8333, 0.8056, 0.8333, 0.8056, 0.8333, 0.8333, 0.8333, 0.8333, 0.9167, 0.8056, 0.9167, 0.8056, 0.9167, 0.8333, 0.9167, 0.8333, 1.0, 0.8056, 1.0, 0.8056, 2.22e-16, 0.8333, 2.22e-16, 0.8333, 0.08333, 0.8056, 0.08333, 0.8056, 0.08333, 0.8333, 0.08333, 0.8333, 0.1667, 0.8056, 0.1667, 0.8056, 0.1667, 0.8333, 0.1667, 0.8333, 0.25, 0.8056, 0.25, 0.8056, 0.25, 0.8333, 0.25, 0.8333, 0.3333, 0.8056, 0.3333, 0.8056, 0.3333, 0.8333, 0.3333, 0.8333, 0.4167, 0.8056, 0.4167, 0.8056, 0.4167, 0.8333, 0.4167, 0.8333, 0.5, 0.8056, 0.5, 0.8333, 0.5, 0.8611, 0.5, 0.8611, 0.5833, 0.8333, 0.5833, 0.8333, 0.5833, 0.8611, 0.5833, 0.8611, 0.6667, 0.8333, 0.6667, 0.8333, 0.6667, 0.8611, 0.6667, 0.8611, 0.75, 0.8333, 0.75, 0.8333, 0.75, 0.8611, 0.75, 0.8611, 0.8333, 0.8333, 0.8333, 0.8333, 0.8333, 0.8611, 0.8333, 0.8611, 0.9167, 0.8333, 0.9167, 0.8333, 0.9167, 0.8611, 0.9167, 0.8611, 1.0, 0.8333, 1.0, 0.8333, 2.22e-16, 0.8611, 2.22e-16, 0.8611, 0.08333, 0.8333, 0.08333, 0.8333, 0.08333, 0.8611, 0.08333, 0.8611, 0.1667, 0.8333, 0.1667, 0.8333, 0.1667, 0.8611, 0.1667, 0.8611, 0.25, 0.8333, 0.25, 0.8333, 0.25, 0.8611, 0.25, 0.8611, 0.3333, 0.8333, 0.3333, 0.8333, 0.3333, 0.8611, 0.3333, 0.8611, 0.4167, 0.8333, 0.4167, 0.8333, 0.4167, 0.8611, 0.4167, 0.8611, 0.5, 0.8333, 0.5, 0.8611, 0.5, 0.8889, 0.5, 0.8889, 0.5833, 0.8611, 0.5833, 0.8611, 0.5833, 0.8889, 0.5833, 0.8889, 0.6667, 0.8611, 0.6667, 0.8611, 0.6667, 0.8889, 0.6667, 0.8889, 0.75, 0.8611, 0.75, 0.8611, 0.75, 0.8889, 0.75, 0.8889, 0.8333, 0.8611, 0.8333, 0.8611, 0.8333, 0.8889, 0.8333, 0.8889, 0.9167, 0.8611, 0.9167, 0.8611, 0.9167, 0.8889, 0.9167, 0.8889, 1.0, 0.8611, 1.0, 0.8611, 2.22e-16, 0.8889, 2.22e-16, 0.8889, 0.08333, 0.8611, 0.08333, 0.8611, 0.08333, 0.8889, 0.08333, 0.8889, 0.1667, 0.8611, 0.1667, 0.8611, 0.1667, 0.8889, 0.1667, 0.8889, 0.25, 0.8611, 0.25, 0.8611, 0.25, 0.8889, 0.25, 0.8889, 0.3333, 0.8611, 0.3333, 0.8611, 0.3333, 0.8889, 0.3333, 0.8889, 0.4167, 0.8611, 0.4167, 0.8611, 0.4167, 0.8889, 0.4167, 0.8889, 0.5, 0.8611, 0.5, 0.8889, 0.5, 0.9167, 0.5, 0.9167, 0.5833, 0.8889, 0.5833, 0.8889, 0.5833, 0.9167, 0.5833, 0.9167, 0.6667, 0.8889, 0.6667, 0.8889, 0.6667, 0.9167, 0.6667, 0.9167, 0.75, 0.8889, 0.75, 0.8889, 0.75, 0.9167, 0.75, 0.9167, 0.8333, 0.8889, 0.8333, 0.8889, 0.8333, 0.9167, 0.8333, 0.9167, 0.9167, 0.8889, 0.9167, 0.8889, 0.9167, 0.9167, 0.9167, 0.9167, 1.0, 0.8889, 1.0, 0.8889, 2.22e-16, 0.9167, 2.22e-16, 0.9167, 0.08333, 0.8889, 0.08333, 0.8889, 0.08333, 0.9167, 0.08333, 0.9167, 0.1667, 0.8889, 0.1667, 0.8889, 0.1667, 0.9167, 0.1667, 0.9167, 0.25, 0.8889, 0.25, 0.8889, 0.25, 0.9167, 0.25, 0.9167, 0.3333, 0.8889, 0.3333, 0.8889, 0.3333, 0.9167, 0.3333, 0.9167, 0.4167, 0.8889, 0.4167, 0.8889, 0.4167, 0.9167, 0.4167, 0.9167, 0.5, 0.8889, 0.5, 0.9167, 0.5, 0.9444, 0.5, 0.9444, 0.5833, 0.9167, 0.5833, 0.9167, 0.5833, 0.9444, 0.5833, 0.9444, 0.6667, 0.9167, 0.6667, 0.9167, 0.6667, 0.9444, 0.6667, 0.9444, 0.75, 0.9167, 0.75, 0.9167, 0.75, 0.9444, 0.75, 0.9444, 0.8333, 0.9167, 0.8333, 0.9167, 0.8333, 0.9444, 0.8333, 0.9444, 0.9167, 0.9167, 0.9167, 0.9167, 0.9167, 0.9444, 0.9167, 0.9444, 1.0, 0.9167, 1.0, 0.9167, 2.22e-16, 0.9444, 2.22e-16, 0.9444, 0.08333, 0.9167, 0.08333, 0.9167, 0.08333, 0.9444, 0.08333, 0.9444, 0.1667, 0.9167, 0.1667, 0.9167, 0.1667, 0.9444, 0.1667, 0.9444, 0.25, 0.9167, 0.25, 0.9167, 0.25, 0.9444, 0.25, 0.9444, 0.3333, 0.9167, 0.3333, 0.9167, 0.3333, 0.9444, 0.3333, 0.9444, 0.4167, 0.9167, 0.4167, 0.9167, 0.4167, 0.9444, 0.4167, 0.9444, 0.5, 0.9167, 0.5, 0.9444, 0.5, 0.9722, 0.5, 0.9722, 0.5833, 0.9444, 0.5833, 0.9444, 0.5833, 0.9722, 0.5833, 0.9722, 0.6667, 0.9444, 0.6667, 0.9444, 0.6667, 0.9722, 0.6667, 0.9722, 0.75, 0.9444, 0.75, 0.9444, 0.75, 0.9722, 0.75, 0.9722, 0.8333, 0.9444, 0.8333, 0.9444, 0.8333, 0.9722, 0.8333, 0.9722, 0.9167, 0.9444, 0.9167, 0.9444, 0.9167, 0.9722, 0.9167, 0.9722, 1.0, 0.9444, 1.0, 0.9444, 2.22e-16, 0.9722, 2.22e-16, 0.9722, 0.08333, 0.9444, 0.08333, 0.9444, 0.08333, 0.9722, 0.08333, 0.9722, 0.1667, 0.9444, 0.1667, 0.9444, 0.1667, 0.9722, 0.1667, 0.9722, 0.25, 0.9444, 0.25, 0.9444, 0.25, 0.9722, 0.25, 0.9722, 0.3333, 0.9444, 0.3333, 0.9444, 0.3333, 0.9722, 0.3333, 0.9722, 0.4167, 0.9444, 0.4167, 0.9444, 0.4167, 0.9722, 0.4167, 0.9722, 0.5, 0.9444, 0.5, 0.9722, 0.5, 1.0, 0.5, 1.0, 0.5833, 0.9722, 0.5833, 0.9722, 0.5833, 1.0, 0.5833, 1.0, 0.6667, 0.9722, 0.6667, 0.9722, 0.6667, 1.0, 0.6667, 1.0, 0.75, 0.9722, 0.75, 0.9722, 0.75, 1.0, 0.75, 1.0, 0.8333, 0.9722, 0.8333, 0.9722, 0.8333, 1.0, 0.8333, 1.0, 0.9167, 0.9722, 0.9167, 0.9722, 0.9167, 1.0, 0.9167, 1.0, 1.0, 0.9722, 1.0, 0.9722, 2.22e-16, 1.0, 2.22e-16, 1.0, 0.08333, 0.9722, 0.08333, 0.9722, 0.08333, 1.0, 0.08333, 1.0, 0.1667, 0.9722, 0.1667, 0.9722, 0.1667, 1.0, 0.1667, 1.0, 0.25, 0.9722, 0.25, 0.9722, 0.25, 1.0, 0.25, 1.0, 0.3333, 0.9722, 0.3333, 0.9722, 0.3333, 1.0, 0.3333, 1.0, 0.4167, 0.9722, 0.4167, 0.9722, 0.4167, 1.0, 0.4167, 1.0, 0.5, 0.9722, 0.5, 2.22e-16, 0.5, 0.02778, 0.5, 0.02778, 0.5833, 2.22e-16, 0.5833, 2.22e-16, 0.5833, 0.02778, 0.5833, 0.02778, 0.6667, 2.22e-16, 0.6667, 2.22e-16, 0.6667, 0.02778, 0.6667, 0.02778, 0.75, 2.22e-16, 0.75, 2.22e-16, 0.75, 0.02778, 0.75, 0.02778, 0.8333, 2.22e-16, 0.8333, 2.22e-16, 0.8333, 0.02778, 0.8333, 0.02778, 0.9167, 2.22e-16, 0.9167, 2.22e-16, 0.9167, 0.02778, 0.9167, 0.02778, 1.0, 2.22e-16, 1.0, 2.22e-16, 2.22e-16, 0.02778, 2.22e-16, 0.02778, 0.08333, 2.22e-16, 0.08333, 2.22e-16, 0.08333, 0.02778, 0.08333, 0.02778, 0.1667, 2.22e-16, 0.1667, 2.22e-16, 0.1667, 0.02778, 0.1667, 0.02778, 0.25, 2.22e-16, 0.25, 2.22e-16, 0.25, 0.02778, 0.25, 0.02778, 0.3333, 2.22e-16, 0.3333, 2.22e-16, 0.3333, 0.02778, 0.3333, 0.02778, 0.4167, 2.22e-16, 0.4167, 2.22e-16, 0.4167, 0.02778, 0.4167, 0.02778, 0.5, 2.22e-16, 0.5, 0.02778, 0.5, 0.05556, 0.5, 0.05556, 0.5833, 0.02778, 0.5833, 0.02778, 0.5833, 0.05556, 0.5833, 0.05556, 0.6667, 0.02778, 0.6667, 0.02778, 0.6667, 0.05556, 0.6667, 0.05556, 0.75, 0.02778, 0.75, 0.02778, 0.75, 0.05556, 0.75, 0.05556, 0.8333, 0.02778, 0.8333, 0.02778, 0.8333, 0.05556, 0.8333, 0.05556, 0.9167, 0.02778, 0.9167, 0.02778, 0.9167, 0.05556, 0.9167, 0.05556, 1.0, 0.02778, 1.0, 0.02778, 2.22e-16, 0.05556, 2.22e-16, 0.05556, 0.08333, 0.02778, 0.08333, 0.02778, 0.08333, 0.05556, 0.08333, 0.05556, 0.1667, 0.02778, 0.1667, 0.02778, 0.1667, 0.05556, 0.1667, 0.05556, 0.25, 0.02778, 0.25, 0.02778, 0.25, 0.05556, 0.25, 0.05556, 0.3333, 0.02778, 0.3333, 0.02778, 0.3333, 0.05556, 0.3333, 0.05556, 0.4167, 0.02778, 0.4167, 0.02778, 0.4167, 0.05556, 0.4167, 0.05556, 0.5, 0.02778, 0.5, 0.05556, 0.5, 0.08333, 0.5, 0.08333, 0.5833, 0.05556, 0.5833, 0.05556, 0.5833, 0.08333, 0.5833, 0.08333, 0.6667, 0.05556, 0.6667, 0.05556, 0.6667, 0.08333, 0.6667, 0.08333, 0.75, 0.05556, 0.75, 0.05556, 0.75, 0.08333, 0.75, 0.08333, 0.8333, 0.05556, 0.8333, 0.05556, 0.8333, 0.08333, 0.8333, 0.08333, 0.9167, 0.05556, 0.9167, 0.05556, 0.9167, 0.08333, 0.9167, 0.08333, 1.0, 0.05556, 1.0, 0.05556, 2.22e-16, 0.08333, 2.22e-16, 0.08333, 0.08333, 0.05556, 0.08333, 0.05556, 0.08333, 0.08333, 0.08333, 0.08333, 0.1667, 0.05556, 0.1667, 0.05556, 0.1667, 0.08333, 0.1667, 0.08333, 0.25, 0.05556, 0.25, 0.05556, 0.25, 0.08333, 0.25, 0.08333, 0.3333, 0.05556, 0.3333, 0.05556, 0.3333, 0.08333, 0.3333, 0.08333, 0.4167, 0.05556, 0.4167, 0.05556, 0.4167, 0.08333, 0.4167, 0.08333, 0.5, 0.05556, 0.5, 0.08333, 0.5, 0.1111, 0.5, 0.1111, 0.5833, 0.08333, 0.5833, 0.08333, 0.5833, 0.1111, 0.5833, 0.1111, 0.6667, 0.08333, 0.6667, 0.08333, 0.6667, 0.1111, 0.6667, 0.1111, 0.75, 0.08333, 0.75, 0.08333, 0.75, 0.1111, 0.75, 0.1111, 0.8333, 0.08333, 0.8333, 0.08333, 0.8333, 0.1111, 0.8333, 0.1111, 0.9167, 0.08333, 0.9167, 0.08333, 0.9167, 0.1111, 0.9167, 0.1111, 1.0, 0.08333, 1.0, 0.08333, 2.22e-16, 0.1111, 2.22e-16, 0.1111, 0.08333, 0.08333, 0.08333, 0.08333, 0.08333, 0.1111, 0.08333, 0.1111, 0.1667, 0.08333, 0.1667, 0.08333, 0.1667, 0.1111, 0.1667, 0.1111, 0.25, 0.08333, 0.25, 0.08333, 0.25, 0.1111, 0.25, 0.1111, 0.3333, 0.08333, 0.3333, 0.08333, 0.3333, 0.1111, 0.3333, 0.1111, 0.4167, 0.08333, 0.4167, 0.08333, 0.4167, 0.1111, 0.4167, 0.1111, 0.5, 0.08333, 0.5, 0.1111, 0.5, 0.1389, 0.5, 0.1389, 0.5833, 0.1111, 0.5833, 0.1111, 0.5833, 0.1389, 0.5833, 0.1389, 0.6667, 0.1111, 0.6667, 0.1111, 0.6667, 0.1389, 0.6667, 0.1389, 0.75, 0.1111, 0.75, 0.1111, 0.75, 0.1389, 0.75, 0.1389, 0.8333, 0.1111, 0.8333, 0.1111, 0.8333, 0.1389, 0.8333, 0.1389, 0.9167, 0.1111, 0.9167, 0.1111, 0.9167, 0.1389, 0.9167, 0.1389, 1.0, 0.1111, 1.0, 0.1111, 2.22e-16, 0.1389, 2.22e-16, 0.1389, 0.08333, 0.1111, 0.08333, 0.1111, 0.08333, 0.1389, 0.08333, 0.1389, 0.1667, 0.1111, 0.1667, 0.1111, 0.1667, 0.1389, 0.1667, 0.1389, 0.25, 0.1111, 0.25, 0.1111, 0.25, 0.1389, 0.25, 0.1389, 0.3333, 0.1111, 0.3333, 0.1111, 0.3333, 0.1389, 0.3333, 0.1389, 0.4167, 0.1111, 0.4167, 0.1111, 0.4167, 0.1389, 0.4167, 0.1389, 0.5, 0.1111, 0.5, 0.1389, 0.5, 0.1667, 0.5, 0.1667, 0.5833, 0.1389, 0.5833, 0.1389, 0.5833, 0.1667, 0.5833, 0.1667, 0.6667, 0.1389, 0.6667, 0.1389, 0.6667, 0.1667, 0.6667, 0.1667, 0.75, 0.1389, 0.75, 0.1389, 0.75, 0.1667, 0.75, 0.1667, 0.8333, 0.1389, 0.8333, 0.1389, 0.8333, 0.1667, 0.8333, 0.1667, 0.9167, 0.1389, 0.9167, 0.1389, 0.9167, 0.1667, 0.9167, 0.1667, 1.0, 0.1389, 1.0, 0.1389, 2.22e-16, 0.1667, 2.22e-16, 0.1667, 0.08333, 0.1389, 0.08333, 0.1389, 0.08333, 0.1667, 0.08333, 0.1667, 0.1667, 0.1389, 0.1667, 0.1389, 0.1667, 0.1667, 0.1667, 0.1667, 0.25, 0.1389, 0.25, 0.1389, 0.25, 0.1667, 0.25, 0.1667, 0.3333, 0.1389, 0.3333, 0.1389, 0.3333, 0.1667, 0.3333, 0.1667, 0.4167, 0.1389, 0.4167, 0.1389, 0.4167, 0.1667, 0.4167, 0.1667, 0.5, 0.1389, 0.5, 0.1667, 0.5, 0.1944, 0.5, 0.1944, 0.5833, 0.1667, 0.5833, 0.1667, 0.5833, 0.1944, 0.5833, 0.1944, 0.6667, 0.1667, 0.6667, 0.1667, 0.6667, 0.1944, 0.6667, 0.1944, 0.75, 0.1667, 0.75, 0.1667, 0.75, 0.1944, 0.75, 0.1944, 0.8333, 0.1667, 0.8333, 0.1667, 0.8333, 0.1944, 0.8333, 0.1944, 0.9167, 0.1667, 0.9167, 0.1667, 0.9167, 0.1944, 0.9167, 0.1944, 1.0, 0.1667, 1.0, 0.1667, 2.22e-16, 0.1944, 2.22e-16, 0.1944, 0.08333, 0.1667, 0.08333, 0.1667, 0.08333, 0.1944, 0.08333, 0.1944, 0.1667, 0.1667, 0.1667, 0.1667, 0.1667, 0.1944, 0.1667, 0.1944, 0.25, 0.1667, 0.25, 0.1667, 0.25, 0.1944, 0.25, 0.1944, 0.3333, 0.1667, 0.3333, 0.1667, 0.3333, 0.1944, 0.3333, 0.1944, 0.4167, 0.1667, 0.4167, 0.1667, 0.4167, 0.1944, 0.4167, 0.1944, 0.5, 0.1667, 0.5, 0.1944, 0.5, 0.2222, 0.5, 0.2222, 0.5833, 0.1944, 0.5833, 0.1944, 0.5833, 0.2222, 0.5833, 0.2222, 0.6667, 0.1944, 0.6667, 0.1944, 0.6667, 0.2222, 0.6667, 0.2222, 0.75, 0.1944, 0.75, 0.1944, 0.75, 0.2222, 0.75, 0.2222, 0.8333, 0.1944, 0.8333, 0.1944, 0.8333, 0.2222, 0.8333, 0.2222, 0.9167, 0.1944, 0.9167, 0.1944, 0.9167, 0.2222, 0.9167, 0.2222, 1.0, 0.1944, 1.0, 0.1944, 2.22e-16, 0.2222, 2.22e-16, 0.2222, 0.08333, 0.1944, 0.08333, 0.1944, 0.08333, 0.2222, 0.08333, 0.2222, 0.1667, 0.1944, 0.1667, 0.1944, 0.1667, 0.2222, 0.1667, 0.2222, 0.25, 0.1944, 0.25, 0.1944, 0.25, 0.2222, 0.25, 0.2222, 0.3333, 0.1944, 0.3333, 0.1944, 0.3333, 0.2222, 0.3333, 0.2222, 0.4167, 0.1944, 0.4167, 0.1944, 0.4167, 0.2222, 0.4167, 0.2222, 0.5, 0.1944, 0.5, 0.2222, 0.5, 0.25, 0.5, 0.25, 0.5833, 0.2222, 0.5833, 0.2222, 0.5833, 0.25, 0.5833, 0.25, 0.6667, 0.2222, 0.6667, 0.2222, 0.6667, 0.25, 0.6667, 0.25, 0.75, 0.2222, 0.75, 0.2222, 0.75, 0.25, 0.75, 0.25, 0.8333, 0.2222, 0.8333, 0.2222, 0.8333, 0.25, 0.8333, 0.25, 0.9167, 0.2222, 0.9167, 0.2222, 0.9167, 0.25, 0.9167, 0.25, 1.0, 0.2222, 1.0, 0.2222, 2.22e-16, 0.25, 2.22e-16, 0.25, 0.08333, 0.2222, 0.08333, 0.2222, 0.08333, 0.25, 0.08333, 0.25, 0.1667, 0.2222, 0.1667, 0.2222, 0.1667, 0.25, 0.1667, 0.25, 0.25, 0.2222, 0.25, 0.2222, 0.25, 0.25, 0.25, 0.25, 0.3333, 0.2222, 0.3333, 0.2222, 0.3333, 0.25, 0.3333, 0.25, 0.4167, 0.2222, 0.4167, 0.2222, 0.4167, 0.25, 0.4167, 0.25, 0.5, 0.2222, 0.5, 0.25, 0.5, 0.2778, 0.5, 0.2778, 0.5833, 0.25, 0.5833, 0.25, 0.5833, 0.2778, 0.5833, 0.2778, 0.6667, 0.25, 0.6667, 0.25, 0.6667, 0.2778, 0.6667, 0.2778, 0.75, 0.25, 0.75, 0.25, 0.75, 0.2778, 0.75, 0.2778, 0.8333, 0.25, 0.8333, 0.25, 0.8333, 0.2778, 0.8333, 0.2778, 0.9167, 0.25, 0.9167, 0.25, 0.9167, 0.2778, 0.9167, 0.2778, 1.0, 0.25, 1.0, 0.25, 2.22e-16, 0.2778, 2.22e-16, 0.2778, 0.08333, 0.25, 0.08333, 0.25, 0.08333, 0.2778, 0.08333, 0.2778, 0.1667, 0.25, 0.1667, 0.25, 0.1667, 0.2778, 0.1667, 0.2778, 0.25, 0.25, 0.25, 0.25, 0.25, 0.2778, 0.25, 0.2778, 0.3333, 0.25, 0.3333, 0.25, 0.3333, 0.2778, 0.3333, 0.2778, 0.4167, 0.25, 0.4167, 0.25, 0.4167, 0.2778, 0.4167, 0.2778, 0.5, 0.25, 0.5, 0.2778, 0.5, 0.3056, 0.5, 0.3056, 0.5833, 0.2778, 0.5833, 0.2778, 0.5833, 0.3056, 0.5833, 0.3056, 0.6667, 0.2778, 0.6667, 0.2778, 0.6667, 0.3056, 0.6667, 0.3056, 0.75, 0.2778, 0.75, 0.2778, 0.75, 0.3056, 0.75, 0.3056, 0.8333, 0.2778, 0.8333, 0.2778, 0.8333, 0.3056, 0.8333, 0.3056, 0.9167, 0.2778, 0.9167, 0.2778, 0.9167, 0.3056, 0.9167, 0.3056, 1.0, 0.2778, 1.0, 0.2778, 2.22e-16, 0.3056, 2.22e-16, 0.3056, 0.08333, 0.2778, 0.08333, 0.2778, 0.08333, 0.3056, 0.08333, 0.3056, 0.1667, 0.2778, 0.1667, 0.2778, 0.1667, 0.3056, 0.1667, 0.3056, 0.25, 0.2778, 0.25, 0.2778, 0.25, 0.3056, 0.25, 0.3056, 0.3333, 0.2778, 0.3333, 0.2778, 0.3333, 0.3056, 0.3333, 0.3056, 0.4167, 0.2778, 0.4167, 0.2778, 0.4167, 0.3056, 0.4167, 0.3056, 0.5, 0.2778, 0.5, 0.3056, 0.5, 0.3333, 0.5, 0.3333, 0.5833, 0.3056, 0.5833, 0.3056, 0.5833, 0.3333, 0.5833, 0.3333, 0.6667, 0.3056, 0.6667, 0.3056, 0.6667, 0.3333, 0.6667, 0.3333, 0.75, 0.3056, 0.75, 0.3056, 0.75, 0.3333, 0.75, 0.3333, 0.8333, 0.3056, 0.8333, 0.3056, 0.8333, 0.3333, 0.8333, 0.3333, 0.9167, 0.3056, 0.9167, 0.3056, 0.9167, 0.3333, 0.9167, 0.3333, 1.0, 0.3056, 1.0, 0.3056, 2.22e-16, 0.3333, 2.22e-16, 0.3333, 0.08333, 0.3056, 0.08333, 0.3056, 0.08333, 0.3333, 0.08333, 0.3333, 0.1667, 0.3056, 0.1667, 0.3056, 0.1667, 0.3333, 0.1667, 0.3333, 0.25, 0.3056, 0.25, 0.3056, 0.25, 0.3333, 0.25, 0.3333, 0.3333, 0.3056, 0.3333, 0.3056, 0.3333, 0.3333, 0.3333, 0.3333, 0.4167, 0.3056, 0.4167, 0.3056, 0.4167, 0.3333, 0.4167, 0.3333, 0.5, 0.3056, 0.5, 0.3333, 0.5, 0.3611, 0.5, 0.3611, 0.5833, 0.3333, 0.5833, 0.3333, 0.5833, 0.3611, 0.5833, 0.3611, 0.6667, 0.3333, 0.6667, 0.3333, 0.6667, 0.3611, 0.6667, 0.3611, 0.75, 0.3333, 0.75, 0.3333, 0.75, 0.3611, 0.75, 0.3611, 0.8333, 0.3333, 0.8333, 0.3333, 0.8333, 0.3611, 0.8333, 0.3611, 0.9167, 0.3333, 0.9167, 0.3333, 0.9167, 0.3611, 0.9167, 0.3611, 1.0, 0.3333, 1.0, 0.3333, 2.22e-16, 0.3611, 2.22e-16, 0.3611, 0.08333, 0.3333, 0.08333, 0.3333, 0.08333, 0.3611, 0.08333, 0.3611, 0.1667, 0.3333, 0.1667, 0.3333, 0.1667, 0.3611, 0.1667, 0.3611, 0.25, 0.3333, 0.25, 0.3333, 0.25, 0.3611, 0.25, 0.3611, 0.3333, 0.3333, 0.3333, 0.3333, 0.3333, 0.3611, 0.3333, 0.3611, 0.4167, 0.3333, 0.4167, 0.3333, 0.4167, 0.3611, 0.4167, 0.3611, 0.5, 0.3333, 0.5, 0.3611, 0.5, 0.3889, 0.5, 0.3889, 0.5833, 0.3611, 0.5833, 0.3611, 0.5833, 0.3889, 0.5833, 0.3889, 0.6667, 0.3611, 0.6667, 0.3611, 0.6667, 0.3889, 0.6667, 0.3889, 0.75, 0.3611, 0.75, 0.3611, 0.75, 0.3889, 0.75, 0.3889, 0.8333, 0.3611, 0.8333, 0.3611, 0.8333, 0.3889, 0.8333, 0.3889, 0.9167, 0.3611, 0.9167, 0.3611, 0.9167, 0.3889, 0.9167, 0.3889, 1.0, 0.3611, 1.0, 0.3611, 2.22e-16, 0.3889, 2.22e-16, 0.3889, 0.08333, 0.3611, 0.08333, 0.3611, 0.08333, 0.3889, 0.08333, 0.3889, 0.1667, 0.3611, 0.1667, 0.3611, 0.1667, 0.3889, 0.1667, 0.3889, 0.25, 0.3611, 0.25, 0.3611, 0.25, 0.3889, 0.25, 0.3889, 0.3333, 0.3611, 0.3333, 0.3611, 0.3333, 0.3889, 0.3333, 0.3889, 0.4167, 0.3611, 0.4167, 0.3611, 0.4167, 0.3889, 0.4167, 0.3889, 0.5, 0.3611, 0.5, 0.3889, 0.5, 0.4167, 0.5, 0.4167, 0.5833, 0.3889, 0.5833, 0.3889, 0.5833, 0.4167, 0.5833, 0.4167, 0.6667, 0.3889, 0.6667, 0.3889, 0.6667, 0.4167, 0.6667, 0.4167, 0.75, 0.3889, 0.75, 0.3889, 0.75, 0.4167, 0.75, 0.4167, 0.8333, 0.3889, 0.8333, 0.3889, 0.8333, 0.4167, 0.8333, 0.4167, 0.9167, 0.3889, 0.9167, 0.3889, 0.9167, 0.4167, 0.9167, 0.4167, 1.0, 0.3889, 1.0, 0.3889, 2.22e-16, 0.4167, 2.22e-16, 0.4167, 0.08333, 0.3889, 0.08333, 0.3889, 0.08333, 0.4167, 0.08333, 0.4167, 0.1667, 0.3889, 0.1667, 0.3889, 0.1667, 0.4167, 0.1667, 0.4167, 0.25, 0.3889, 0.25, 0.3889, 0.25, 0.4167, 0.25, 0.4167, 0.3333, 0.3889, 0.3333, 0.3889, 0.3333, 0.4167, 0.3333, 0.4167, 0.4167, 0.3889, 0.4167, 0.3889, 0.4167, 0.4167, 0.4167, 0.4167, 0.5, 0.3889, 0.5, 0.4167, 0.5, 0.4444, 0.5, 0.4444, 0.5833, 0.4167, 0.5833, 0.4167, 0.5833, 0.4444, 0.5833, 0.4444, 0.6667, 0.4167, 0.6667, 0.4167, 0.6667, 0.4444, 0.6667, 0.4444, 0.75, 0.4167, 0.75, 0.4167, 0.75, 0.4444, 0.75, 0.4444, 0.8333, 0.4167, 0.8333, 0.4167, 0.8333, 0.4444, 0.8333, 0.4444, 0.9167, 0.4167, 0.9167, 0.4167, 0.9167, 0.4444, 0.9167, 0.4444, 1.0, 0.4167, 1.0, 0.4167, 2.22e-16, 0.4444, 2.22e-16, 0.4444, 0.08333, 0.4167, 0.08333, 0.4167, 0.08333, 0.4444, 0.08333, 0.4444, 0.1667, 0.4167, 0.1667, 0.4167, 0.1667, 0.4444, 0.1667, 0.4444, 0.25, 0.4167, 0.25, 0.4167, 0.25, 0.4444, 0.25, 0.4444, 0.3333, 0.4167, 0.3333, 0.4167, 0.3333, 0.4444, 0.3333, 0.4444, 0.4167, 0.4167, 0.4167, 0.4167, 0.4167, 0.4444, 0.4167, 0.4444, 0.5, 0.4167, 0.5, 0.4444, 0.5, 0.4722, 0.5, 0.4722, 0.5833, 0.4444, 0.5833, 0.4444, 0.5833, 0.4722, 0.5833, 0.4722, 0.6667, 0.4444, 0.6667, 0.4444, 0.6667, 0.4722, 0.6667, 0.4722, 0.75, 0.4444, 0.75, 0.4444, 0.75, 0.4722, 0.75, 0.4722, 0.8333, 0.4444, 0.8333, 0.4444, 0.8333, 0.4722, 0.8333, 0.4722, 0.9167, 0.4444, 0.9167, 0.4444, 0.9167, 0.4722, 0.9167, 0.4722, 1.0, 0.4444, 1.0, 0.4444, 2.22e-16, 0.4722, 2.22e-16, 0.4722, 0.08333, 0.4444, 0.08333, 0.4444, 0.08333, 0.4722, 0.08333, 0.4722, 0.1667, 0.4444, 0.1667, 0.4444, 0.1667, 0.4722, 0.1667, 0.4722, 0.25, 0.4444, 0.25, 0.4444, 0.25, 0.4722, 0.25, 0.4722, 0.3333, 0.4444, 0.3333, 0.4444, 0.3333, 0.4722, 0.3333, 0.4722, 0.4167, 0.4444, 0.4167, 0.4444, 0.4167, 0.4722, 0.4167, 0.4722, 0.5, 0.4444, 0.5, 0.4722, 0.5, 0.5, 0.5, 0.5, 0.5833, 0.4722, 0.5833, 0.4722, 0.5833, 0.5, 0.5833, 0.5, 0.6667, 0.4722, 0.6667, 0.4722, 0.6667, 0.5, 0.6667, 0.5, 0.75, 0.4722, 0.75, 0.4722, 0.75, 0.5, 0.75, 0.5, 0.8333, 0.4722, 0.8333, 0.4722, 0.8333, 0.5, 0.8333, 0.5, 0.9167, 0.4722, 0.9167, 0.4722, 0.9167, 0.5, 0.9167, 0.5, 1.0, 0.4722, 1.0, 0.4722, 2.22e-16, 0.5, 2.22e-16, 0.5, 0.08333, 0.4722, 0.08333, 0.4722, 0.08333, 0.5, 0.08333, 0.5, 0.1667, 0.4722, 0.1667, 0.4722, 0.1667, 0.5, 0.1667, 0.5, 0.25, 0.4722, 0.25, 0.4722, 0.25, 0.5, 0.25, 0.5, 0.3333, 0.4722, 0.3333, 0.4722, 0.3333, 0.5, 0.3333, 0.5, 0.4167, 0.4722, 0.4167, 0.4722, 0.4167, 0.5, 0.4167, 0.5, 0.5, 0.4722, 0.5])
me_torus.update()

# ---- objects
ob_light = bpy.data.objects.new('Light', light_light)
ob_camera = bpy.data.objects.new('Camera', cam_camera)
ob_torus = bpy.data.objects.new('Torus', me_torus)

# ---- transforms, parenting, visibility, modifiers, constraints
ob_light.location = (4.076, 1.005, 5.904)
ob_light.rotation_euler = (0.6503, 0.05522, 1.866)
ob_light.lock_rotations_4d = False
ob_light.empty_display_type = 'ARROWS'
ob_light.color = (0.0, 0.0, 0.0, 0.0)
ob_light.lineart.crease_threshold = 0.0
ob_camera.location = (7.359, -6.926, 4.958)
ob_camera.rotation_euler = (1.109, 0.0, 0.8149)
ob_camera.lock_rotations_4d = False
ob_camera.empty_display_type = 'ARROWS'
ob_camera.color = (0.0, 0.0, 0.0, 0.0)
ob_camera.display_type = 'WIRE'
ob_camera.lineart.crease_threshold = 0.0
ob_torus.location = (0.0, 0.0, 0.1934)
_m = ob_torus.modifiers.new('Subdivision', 'SUBSURF')
_m.render_levels = 1

# ---- collection membership
col_collection.objects.link(ob_light)
col_collection.objects.link(ob_camera)
col_collection.objects.link(ob_torus)

# ---- scene / render settings (as saved in the file)
scene.camera = ob_camera
scene.frame_start = 1; scene.frame_end = 250; scene.frame_set(1)
scene.render.engine = 'BLENDER_EEVEE_NEXT'
bpy.context.view_layer.update()
